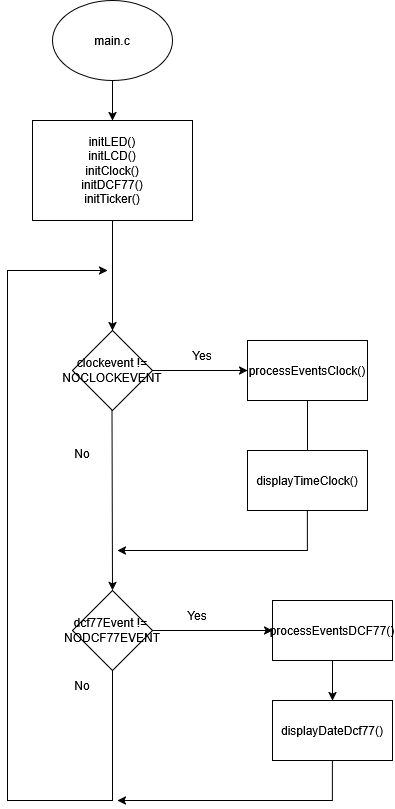

The diagram above was exported from draw.io. Its source (the exported page's mxGraphModel, read from the mxfile embedded in the PNG):
<mxGraphModel dx="1375" dy="751" grid="1" gridSize="10" guides="1" tooltips="1" connect="1" arrows="1" fold="1" page="1" pageScale="1" pageWidth="827" pageHeight="1169" math="0" shadow="0">
  <root>
    <mxCell id="0" />
    <mxCell id="1" parent="0" />
    <mxCell id="5_OYQPBAx2cIXo07V4Al-1" value="main.c" style="ellipse;whiteSpace=wrap;html=1;" parent="1" vertex="1">
      <mxGeometry x="245" y="30" width="120" height="80" as="geometry" />
    </mxCell>
    <mxCell id="5_OYQPBAx2cIXo07V4Al-2" value="" style="endArrow=classic;html=1;rounded=0;exitX=0.5;exitY=1;exitDx=0;exitDy=0;entryX=0.5;entryY=0;entryDx=0;entryDy=0;" parent="1" source="5_OYQPBAx2cIXo07V4Al-1" target="5_OYQPBAx2cIXo07V4Al-3" edge="1">
      <mxGeometry width="50" height="50" relative="1" as="geometry">
        <mxPoint x="305" y="360" as="sourcePoint" />
        <mxPoint x="315" y="160" as="targetPoint" />
      </mxGeometry>
    </mxCell>
    <mxCell id="5_OYQPBAx2cIXo07V4Al-3" value="&lt;div&gt;&lt;span style=&quot;background-color: initial;&quot;&gt;initLED()&lt;/span&gt;&lt;/div&gt;&lt;div&gt;initLCD()&lt;/div&gt;&lt;div&gt;initClock()&lt;/div&gt;&lt;div&gt;&lt;div&gt;initDCF77()&lt;/div&gt;&lt;/div&gt;&lt;div&gt;initTicker()&lt;/div&gt;" style="rounded=0;whiteSpace=wrap;html=1;" parent="1" vertex="1">
      <mxGeometry x="225" y="150" width="160" height="100" as="geometry" />
    </mxCell>
    <mxCell id="5_OYQPBAx2cIXo07V4Al-4" value="" style="endArrow=classic;html=1;rounded=0;exitX=1;exitY=0.5;exitDx=0;exitDy=0;entryX=0;entryY=0.5;entryDx=0;entryDy=0;" parent="1" source="5_OYQPBAx2cIXo07V4Al-24" target="5_OYQPBAx2cIXo07V4Al-5" edge="1">
      <mxGeometry width="50" height="50" relative="1" as="geometry">
        <mxPoint x="370" y="415" as="sourcePoint" />
        <mxPoint x="745" y="735" as="targetPoint" />
      </mxGeometry>
    </mxCell>
    <mxCell id="5_OYQPBAx2cIXo07V4Al-5" value="processEventsClock()" style="rounded=0;whiteSpace=wrap;html=1;" parent="1" vertex="1">
      <mxGeometry x="440" y="370" width="120" height="60" as="geometry" />
    </mxCell>
    <mxCell id="5_OYQPBAx2cIXo07V4Al-7" value="Yes" style="text;html=1;align=center;verticalAlign=middle;whiteSpace=wrap;rounded=0;" parent="1" vertex="1">
      <mxGeometry x="365" y="370" width="60" height="30" as="geometry" />
    </mxCell>
    <mxCell id="5_OYQPBAx2cIXo07V4Al-8" value="" style="endArrow=classic;html=1;rounded=0;exitX=0.5;exitY=1;exitDx=0;exitDy=0;entryX=0.5;entryY=0;entryDx=0;entryDy=0;" parent="1" source="5_OYQPBAx2cIXo07V4Al-5" target="5_OYQPBAx2cIXo07V4Al-13" edge="1">
      <mxGeometry width="50" height="50" relative="1" as="geometry">
        <mxPoint x="330" y="1030" as="sourcePoint" />
        <mxPoint x="500" y="480" as="targetPoint" />
        <Array as="points">
          <mxPoint x="500" y="510" />
        </Array>
      </mxGeometry>
    </mxCell>
    <mxCell id="5_OYQPBAx2cIXo07V4Al-9" value="" style="endArrow=classic;html=1;rounded=0;exitX=0.5;exitY=1;exitDx=0;exitDy=0;" parent="1" edge="1">
      <mxGeometry width="50" height="50" relative="1" as="geometry">
        <mxPoint x="304.5" y="440" as="sourcePoint" />
        <mxPoint x="305" y="620" as="targetPoint" />
      </mxGeometry>
    </mxCell>
    <mxCell id="5_OYQPBAx2cIXo07V4Al-10" value="No" style="text;html=1;align=center;verticalAlign=middle;whiteSpace=wrap;rounded=0;" parent="1" vertex="1">
      <mxGeometry x="245" y="470" width="60" height="25" as="geometry" />
    </mxCell>
    <mxCell id="5_OYQPBAx2cIXo07V4Al-11" value="" style="endArrow=classic;html=1;rounded=0;exitX=0.5;exitY=1;exitDx=0;exitDy=0;" parent="1" source="5_OYQPBAx2cIXo07V4Al-3" edge="1">
      <mxGeometry width="50" height="50" relative="1" as="geometry">
        <mxPoint x="320" y="350" as="sourcePoint" />
        <mxPoint x="305" y="360" as="targetPoint" />
      </mxGeometry>
    </mxCell>
    <mxCell id="5_OYQPBAx2cIXo07V4Al-12" value="&lt;div&gt;dcf77Event !=&amp;nbsp;&lt;/div&gt;&lt;div&gt;NODCF77EVENT&lt;/div&gt;" style="rhombus;whiteSpace=wrap;html=1;" parent="1" vertex="1">
      <mxGeometry x="265" y="620" width="80" height="80" as="geometry" />
    </mxCell>
    <mxCell id="5_OYQPBAx2cIXo07V4Al-13" value="displayTimeClock()" style="rounded=0;whiteSpace=wrap;html=1;" parent="1" vertex="1">
      <mxGeometry x="440" y="480" width="120" height="60" as="geometry" />
    </mxCell>
    <mxCell id="5_OYQPBAx2cIXo07V4Al-14" value="" style="endArrow=classic;html=1;rounded=0;exitX=0.5;exitY=1;exitDx=0;exitDy=0;" parent="1" source="5_OYQPBAx2cIXo07V4Al-13" edge="1">
      <mxGeometry width="50" height="50" relative="1" as="geometry">
        <mxPoint x="330" y="890" as="sourcePoint" />
        <mxPoint x="310" y="580" as="targetPoint" />
        <Array as="points">
          <mxPoint x="500" y="580" />
        </Array>
      </mxGeometry>
    </mxCell>
    <mxCell id="5_OYQPBAx2cIXo07V4Al-16" value="processEventsDCF77()" style="rounded=0;whiteSpace=wrap;html=1;" parent="1" vertex="1">
      <mxGeometry x="465" y="630" width="120" height="60" as="geometry" />
    </mxCell>
    <mxCell id="5_OYQPBAx2cIXo07V4Al-17" value="displayDateDcf77()" style="rounded=0;whiteSpace=wrap;html=1;" parent="1" vertex="1">
      <mxGeometry x="465" y="730" width="120" height="60" as="geometry" />
    </mxCell>
    <mxCell id="5_OYQPBAx2cIXo07V4Al-18" value="" style="endArrow=classic;html=1;rounded=0;exitX=0.5;exitY=1;exitDx=0;exitDy=0;entryX=0.5;entryY=0;entryDx=0;entryDy=0;" parent="1" source="5_OYQPBAx2cIXo07V4Al-16" target="5_OYQPBAx2cIXo07V4Al-17" edge="1">
      <mxGeometry width="50" height="50" relative="1" as="geometry">
        <mxPoint x="330" y="1130" as="sourcePoint" />
        <mxPoint x="380" y="1080" as="targetPoint" />
      </mxGeometry>
    </mxCell>
    <mxCell id="5_OYQPBAx2cIXo07V4Al-19" value="" style="endArrow=classic;html=1;rounded=0;exitX=1;exitY=0.5;exitDx=0;exitDy=0;" parent="1" source="5_OYQPBAx2cIXo07V4Al-12" target="5_OYQPBAx2cIXo07V4Al-16" edge="1">
      <mxGeometry width="50" height="50" relative="1" as="geometry">
        <mxPoint x="330" y="1090" as="sourcePoint" />
        <mxPoint x="380" y="1040" as="targetPoint" />
      </mxGeometry>
    </mxCell>
    <mxCell id="5_OYQPBAx2cIXo07V4Al-20" value="" style="endArrow=classic;html=1;rounded=0;exitX=0.5;exitY=1;exitDx=0;exitDy=0;" parent="1" source="5_OYQPBAx2cIXo07V4Al-17" edge="1">
      <mxGeometry width="50" height="50" relative="1" as="geometry">
        <mxPoint x="330" y="1240" as="sourcePoint" />
        <mxPoint x="310" y="830" as="targetPoint" />
        <Array as="points">
          <mxPoint x="525" y="830" />
        </Array>
      </mxGeometry>
    </mxCell>
    <mxCell id="5_OYQPBAx2cIXo07V4Al-22" value="Yes" style="text;html=1;align=center;verticalAlign=middle;whiteSpace=wrap;rounded=0;" parent="1" vertex="1">
      <mxGeometry x="360" y="630" width="60" height="30" as="geometry" />
    </mxCell>
    <mxCell id="5_OYQPBAx2cIXo07V4Al-23" value="No" style="text;html=1;align=center;verticalAlign=middle;whiteSpace=wrap;rounded=0;" parent="1" vertex="1">
      <mxGeometry x="245" y="700" width="60" height="30" as="geometry" />
    </mxCell>
    <mxCell id="5_OYQPBAx2cIXo07V4Al-24" value="clockevent !=&lt;div&gt;NOCLOCKEVENT&lt;/div&gt;" style="rhombus;whiteSpace=wrap;html=1;" parent="1" vertex="1">
      <mxGeometry x="265" y="360" width="80" height="80" as="geometry" />
    </mxCell>
    <mxCell id="5_OYQPBAx2cIXo07V4Al-25" value="" style="endArrow=classic;html=1;rounded=0;exitX=0.5;exitY=1;exitDx=0;exitDy=0;" parent="1" source="5_OYQPBAx2cIXo07V4Al-12" edge="1">
      <mxGeometry width="50" height="50" relative="1" as="geometry">
        <mxPoint x="640" y="380" as="sourcePoint" />
        <mxPoint x="300" y="300" as="targetPoint" />
        <Array as="points">
          <mxPoint x="305" y="830" />
          <mxPoint x="200" y="830" />
          <mxPoint x="200" y="300" />
        </Array>
      </mxGeometry>
    </mxCell>
  </root>
</mxGraphModel>